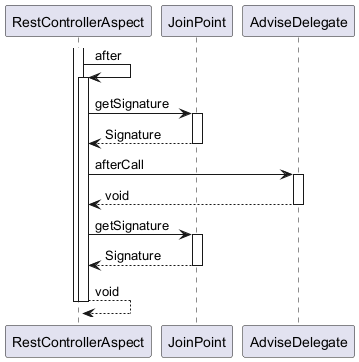

The diagram above was rendered by PlantUML. Its source (embedded in the PNG):
@startuml

participant RestControllerAspect
participant JoinPoint
participant AdviseDelegate

activate RestControllerAspect
	RestControllerAspect -> RestControllerAspect : after
	activate RestControllerAspect
		RestControllerAspect -> JoinPoint : getSignature
		activate JoinPoint
			JoinPoint --> RestControllerAspect : Signature
		deactivate JoinPoint
		RestControllerAspect -> AdviseDelegate : afterCall
		activate AdviseDelegate
			AdviseDelegate --> RestControllerAspect : void
		deactivate AdviseDelegate
		RestControllerAspect -> JoinPoint : getSignature
		activate JoinPoint
			JoinPoint --> RestControllerAspect : Signature
		deactivate JoinPoint
		RestControllerAspect --> RestControllerAspect : void
	deactivate RestControllerAspect
deactivate RestControllerAspect

@enduml